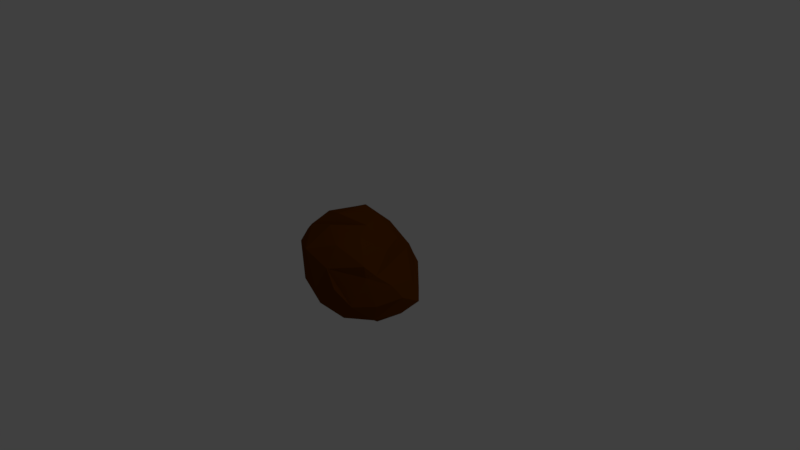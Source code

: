 # Source: Rock_B.blend  (saved by Blender 2.78.0; exported with 4.5.12 LTS)
import bpy
from mathutils import Matrix  # noqa: F401  (used for matrix-valued properties, if any)

bpy.ops.wm.read_factory_settings(use_empty=True)
scene = bpy.context.scene
scene.name = 'Scene'

# ---- collections
col_collection_1 = bpy.data.collections.new('Collection 1'); scene.collection.children.link(col_collection_1)

# ---- materials (node trees are filled in below, after node groups)
mat_material = bpy.data.materials.new('Material')
mat_material.alpha_threshold = 0.0
mat_material.use_transparent_shadow = False
mat_material.diffuse_color = (0.1376, 0.03781, 0.0, 1.0)
mat_material.roughness = 0.5
mat_material.line_color = (0.0, 0.0, 0.0, 1.0)

# ---- material node trees

# ---- world
world_world = bpy.data.worlds.new('World'); scene.world = world_world
world_world.color = (0.05088, 0.05088, 0.05088)
world_world.use_sun_shadow = False
world_world.sun_shadow_jitter_overblur = 0.0
world_world.cycles.sampling_method = 'MANUAL'

# ---- cameras
cam_camera = bpy.data.cameras.new('Camera')
cam_camera.clip_end = 100.0
cam_camera.lens = 35.0
cam_camera.sensor_width = 32.0
cam_camera.sensor_height = 18.0
cam_camera.ortho_scale = 7.314
cam_camera.dof.focus_distance = 0.0
cam_camera.dof.aperture_fstop = 128.0

# ---- lights
light_lamp = bpy.data.lights.new('Lamp', 'POINT')
light_lamp.transmission_factor = 0.0
light_lamp.cutoff_distance = 30.0
light_lamp.energy = 100.0
light_lamp.shadow_buffer_clip_start = 1.001
light_lamp.shadow_soft_size = 0.1
light_lamp.shadow_maximum_resolution = 0.006
light_lamp.use_absolute_resolution = True

# ---- meshes
me_cube = bpy.data.meshes.new('Cube')
me_cube.from_pydata([(-0.007493, -0.1881, -0.8506), (0.367, 0.07773, -0.7913), (-0.4505, 0.0778, -0.7605), (-0.08108, 0.277, -0.8147), (0.3961, 0.3802, -0.6986), (0.4071, -0.2381, -0.7344), (-0.2381, -0.4071, -0.7344), (-0.0731, 0.2138, 0.4648), (-0.3485, -0.2033, 0.5258), (0.09647, -0.1159, 0.4846), (0.2972, 0.03766, 0.1526), (0.1263, 0.3737, 0.1532), (-0.4002, 0.3014, 0.4699), (0.1569, -0.2859, 0.4024), (0.6942, -0.05988, -0.3296), (0.5448, 0.2794, -0.3221), (0.5167, 0.266, -0.2689), (0.6146, -0.1714, -0.1455), (0.6694, -0.06929, -0.5646), (0.7114, 0.2031, -0.479), (0.5014, -0.329, 0.003801), (0.5881, -0.4071, -0.3639), (-0.05988, -0.8405, -0.2038), (0.277, -0.8147, -0.08108), (0.05879, -0.7442, 0.08913), (-0.2835, -0.796, 0.2563), (-0.5563, -0.6589, 0.2171), (-0.2171, -0.6589, -0.5563), (0.2381, -0.7344, -0.4071), (-0.4071, -0.7344, -0.2381), (-0.8405, -0.05988, 0.2038), (-0.8147, -0.277, -0.08108), (-0.7913, 0.367, 0.07773), (-0.796, 0.2563, -0.2835), (-0.6694, 0.06929, -0.5646), (-0.7114, -0.2031, -0.479), (-0.7344, -0.4071, 0.2381), (-0.74, 0.3017, 0.1898), (0.04428, 0.7444, -0.2296), (0.2976, 0.5204, -0.2694), (0.1873, 0.6994, -0.2998), (-0.2835, 0.7416, -0.3619), (-0.337, 0.7447, -0.1988), (-0.4143, 0.6273, 0.119), (0.004237, 0.7125, -0.1107), (-0.5823, 0.5995, -0.06591), (-0.1344, 0.5626, -0.6639), (-0.5302, 0.4033, -0.5869), (0.5875, 0.323, -0.3897), (0.1344, -0.5626, -0.6639), (0.41, -0.6589, -0.3429), (0.4364, -0.4401, -0.008599), (0.4245, -0.4543, 0.1506), (-0.6639, -0.5626, -0.1344), (-0.5563, 0.6589, -0.2171), (0.387, -0.04453, -0.01565), (-0.2033, 0.5534, 0.2136), (0.03162, -0.5621, 0.3422), (-0.2446, -0.4288, 0.4687), (-0.6081, -0.4365, 0.3604), (-0.6365, -0.1228, 0.4359), (-0.5586, 0.2829, 0.3975), (0.2496, 0.647, -0.5628), (0.5302, -0.4033, -0.5869), (-0.5869, -0.4033, -0.5302), (0.1442, 0.528, -0.04426)], [], [(1, 19, 18), (3, 4, 1), (1, 4, 19), (46, 62, 4), (1, 5, 0), (1, 18, 5), (2, 35, 34), (0, 6, 2), (2, 64, 35), (49, 27, 6), (6, 27, 64), (0, 2, 3), (10, 11, 7), (10, 55, 11), (8, 61, 60), (7, 12, 8), (56, 43, 12), (12, 43, 61), (7, 8, 9), (10, 20, 55), (9, 13, 10), (10, 52, 20), (58, 57, 13), (13, 57, 52), (15, 48, 39), (14, 19, 15), (19, 4, 48), (16, 65, 55), (15, 39, 16), (16, 39, 65), (16, 20, 17), (17, 21, 14), (51, 50, 21), (21, 50, 63), (22, 28, 23), (27, 49, 28), (50, 51, 24), (57, 58, 25), (25, 29, 22), (26, 53, 29), (33, 35, 31), (31, 36, 30), (53, 26, 36), (36, 26, 59), (32, 45, 54), (30, 37, 32), (32, 37, 45), (60, 61, 37), (33, 47, 34), (32, 54, 33), (33, 54, 47), (42, 44, 38), (43, 56, 44), (63, 49, 0, 5), (62, 46, 41), (41, 45, 42), (45, 37, 43), (0, 3, 1), (3, 46, 4), (47, 46, 3, 2), (5, 18, 63), (2, 6, 64), (0, 49, 6), (65, 56, 7, 11), (2, 34, 47), (59, 58, 9, 8), (11, 55, 65), (8, 12, 61), (7, 56, 12), (52, 51, 17, 20), (8, 60, 59), (7, 9, 10), (10, 13, 52), (9, 58, 13), (15, 19, 48), (14, 18, 19), (48, 4, 62), (14, 15, 16), (14, 16, 17), (63, 18, 14, 21), (16, 55, 20), (63, 50, 28, 49), (17, 51, 21), (23, 28, 50), (22, 27, 28), (52, 57, 24, 51), (22, 23, 24), (23, 50, 24), (59, 26, 25, 58), (22, 24, 25), (24, 57, 25), (64, 27, 29, 53), (22, 29, 27), (25, 26, 29), (64, 53, 31, 35), (30, 33, 31), (59, 60, 30, 36), (33, 34, 35), (65, 39, 44, 56), (31, 53, 36), (30, 60, 37), (30, 32, 33), (38, 44, 39), (42, 43, 44), (48, 40, 38, 39), (47, 54, 41, 46), (40, 48, 62), (38, 40, 41), (40, 62, 41), (38, 41, 42), (42, 45, 43), (41, 54, 45), (43, 37, 61)])
me_cube.materials.append(mat_material)
me_cube.use_remesh_preserve_volume = False
me_cube.use_remesh_preserve_attributes = False
me_cube.use_mirror_vertex_groups = False
me_cube.update()

# ---- objects
ob_cube = bpy.data.objects.new('Cube', me_cube)
ob_lamp = bpy.data.objects.new('Lamp', light_lamp)
ob_camera = bpy.data.objects.new('Camera', cam_camera)

# ---- transforms, parenting, visibility, modifiers, constraints
ob_cube.location = (0.0, 0.0, 0.0)
ob_cube.lock_rotations_4d = False
ob_cube.empty_display_type = 'ARROWS'
ob_cube.lineart.crease_threshold = 0.0
ob_lamp.location = (4.076, 1.005, 5.904)
ob_lamp.rotation_euler = (0.6503, 0.05522, 1.866)
ob_lamp.lock_rotations_4d = False
ob_lamp.empty_display_type = 'ARROWS'
ob_lamp.color = (0.0, 0.0, 0.0, 0.0)
ob_lamp.lineart.crease_threshold = 0.0
ob_camera.location = (7.481, -6.508, 5.344)
ob_camera.rotation_euler = (1.109, 0.0, 0.8149)
ob_camera.lock_rotations_4d = False
ob_camera.empty_display_type = 'ARROWS'
ob_camera.color = (0.0, 0.0, 0.0, 0.0)
ob_camera.display_type = 'WIRE'
ob_camera.lineart.crease_threshold = 0.0

# ---- collection membership
col_collection_1.objects.link(ob_cube)
col_collection_1.objects.link(ob_lamp)
col_collection_1.objects.link(ob_camera)

# ---- scene / render settings (as saved in the file)
scene.camera = ob_camera
scene.frame_start = 1; scene.frame_end = 250; scene.frame_set(1)
scene.render.engine = 'BLENDER_EEVEE_NEXT'
scene.render.resolution_percentage = 50
scene.render.dither_intensity = 0.0
scene.cycles.use_denoising = False
scene.cycles.samples = 128
scene.cycles.sampling_pattern = 'TABULATED_SOBOL'
scene.cycles.light_sampling_threshold = 0.0
scene.cycles.use_adaptive_sampling = False
scene.cycles.use_light_tree = False
scene.cycles.blur_glossy = 0.0
scene.cycles.sample_clamp_indirect = 0.0
scene.view_settings.view_transform = 'Standard'
bpy.context.view_layer.update()
